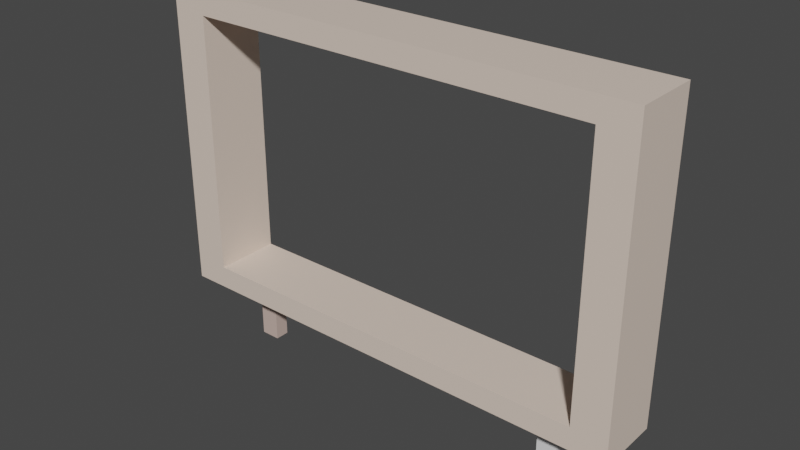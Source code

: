# Source: billboard.blend  (saved by Blender 3.0.42; exported with 4.5.12 LTS)
import bpy
from mathutils import Matrix  # noqa: F401  (used for matrix-valued properties, if any)

bpy.ops.wm.read_factory_settings(use_empty=True)
scene = bpy.context.scene
scene.name = 'Scene'

# ---- collections
col_collection = bpy.data.collections.new('Collection'); scene.collection.children.link(col_collection)

# ---- materials (node trees are filled in below, after node groups)
mat_material = bpy.data.materials.new('Material')
mat_material.use_transparent_shadow = False
mat_material_001 = bpy.data.materials.new('Material.001')
mat_material_001.use_transparent_shadow = False

# ---- material node trees
mat_material.use_nodes = True; mat_material.node_tree.nodes.clear()
_N = mat_material.node_tree.nodes; _L = mat_material.node_tree.links
n0 = _N.new('ShaderNodeBsdfPrincipled'); n0.name = 'Principled BSDF'; n0.location = (10, 300)
n0.distribution = 'GGX'
n0.subsurface_method = 'RANDOM_WALK_SKIN'
n0.inputs[0].default_value = (0.8, 0.6578, 0.5562, 1.0)
n0.inputs[3].default_value = 1.45
n0.inputs[27].default_value = (0.0, 0.0, 0.0, 1.0)
n0.inputs[28].default_value = 1.0
n1 = _N.new('ShaderNodeOutputMaterial'); n1.name = 'Material Output'; n1.location = (300, 300)
_L.new(n0.outputs[0], n1.inputs[0])
n1.is_active_output = True
mat_material_001.use_nodes = True; mat_material_001.node_tree.nodes.clear()
_N = mat_material_001.node_tree.nodes; _L = mat_material_001.node_tree.links
n0 = _N.new('ShaderNodeBsdfPrincipled'); n0.name = 'Principled BSDF'; n0.location = (10, 300)
n0.distribution = 'GGX'
n0.subsurface_method = 'RANDOM_WALK_SKIN'
n0.inputs[0].default_value = (0.6038, 0.4573, 0.3998, 1.0)
n0.inputs[3].default_value = 1.45
n0.inputs[27].default_value = (0.0, 0.0, 0.0, 1.0)
n0.inputs[28].default_value = 1.0
n1 = _N.new('ShaderNodeOutputMaterial'); n1.name = 'Material Output'; n1.location = (300, 300)
_L.new(n0.outputs[0], n1.inputs[0])
n1.is_active_output = True

# ---- world
world_world = bpy.data.worlds.new('World'); scene.world = world_world
world_world.use_nodes = True; world_world.node_tree.nodes.clear()
_N = world_world.node_tree.nodes; _L = world_world.node_tree.links
n0 = _N.new('ShaderNodeOutputWorld'); n0.name = 'World Output'; n0.location = (300, 300)
n1 = _N.new('ShaderNodeBackground'); n1.name = 'Background'; n1.location = (10, 300)
n1.inputs[0].default_value = (0.05088, 0.05088, 0.05088, 1.0)
_L.new(n1.outputs[0], n0.inputs[0])
n0.is_active_output = True
world_world.color = (0.05088, 0.05088, 0.05088)
world_world.use_sun_shadow = False
world_world.sun_shadow_jitter_overblur = 0.0

# ---- meshes
me_cube_005 = bpy.data.meshes.new('Cube.005')
me_cube_005.from_pydata([(1.0, 1.0, 1.0), (1.0, 1.0, -1.0), (1.0, -1.0, 1.0), (1.0, -1.0, -1.0), (-1.0, 1.0, 1.0), (-1.0, 1.0, -1.0), (-1.0, -1.0, 1.0), (-1.0, -1.0, -1.0), (-1.0, -0.8516, 0.8516), (-1.0, -0.8516, -0.8516), (-1.0, 0.8516, -0.8516), (-1.0, 0.8516, 0.8516), (1.0, 0.8516, 0.8516), (1.0, -0.8516, -0.8516), (1.0, -0.8516, 0.8516), (1.0, 0.8516, -0.8516)], [], [(0, 4, 6, 2), (3, 2, 6, 7), (7, 6, 4, 5, 10, 11, 8, 9), (5, 7, 9, 10), (5, 1, 3, 7), (15, 1, 0, 2, 3, 13, 14, 12), (13, 3, 1, 15), (5, 4, 0, 1), (8, 11, 12, 14), (8, 14, 13, 9), (10, 9, 13, 15), (11, 10, 15, 12)])
_uv = me_cube_005.uv_layers.new(name='UVMap')
_uv.uv.foreach_set('vector', [0.625, 0.5, 0.875, 0.5, 0.875, 0.75, 0.625, 0.75, 0.375, 0.75, 0.625, 0.75, 0.625, 1.0, 0.375, 1.0, 0.375, 0.0, 0.625, 0.0, 0.625, 0.25, 0.375, 0.25, 0.3936, 0.2314, 0.6064, 0.2314, 0.6064, 0.01855, 0.3936, 0.01855, 0.375, 0.25, 0.375, 0.0, 0.3936, 0.01855, 0.3936, 0.2314, 0.125, 0.5, 0.375, 0.5, 0.375, 0.75, 0.125, 0.75, 0.3936, 0.5186, 0.375, 0.5, 0.625, 0.5, 0.625, 0.75, 0.375, 0.75, 0.3936, 0.7314, 0.6064, 0.7314, 0.6064, 0.5186, 0.3936, 0.7314, 0.375, 0.75, 0.375, 0.5, 0.3936, 0.5186, 0.375, 0.25, 0.625, 0.25, 0.625, 0.5, 0.375, 0.5, 0.8235, 0.75, 0.8235, 0.5, 0.6765, 0.5, 0.6765, 0.75, 0.625, 0.9485, 0.625, 0.8015, 0.375, 0.8015, 0.375, 0.9485, 0.1765, 0.5, 0.1765, 0.75, 0.3235, 0.75, 0.3235, 0.5, 0.625, 0.3015, 0.375, 0.3015, 0.375, 0.4485, 0.625, 0.4485])
me_cube_005.materials.append(mat_material)
me_cube_005.use_remesh_preserve_volume = False
me_cube_005.use_remesh_preserve_attributes = False
me_cube_005.use_mirror_vertex_groups = False
me_cube_005.update()
me_cube = bpy.data.meshes.new('Cube')
me_cube.from_pydata([(-1.0, -1.0, -1.0), (-1.0, -1.0, 1.0), (-1.0, 1.0, -1.0), (-1.0, 1.0, 1.0), (1.0, -1.0, -1.0), (1.0, -1.0, 1.0), (1.0, 1.0, -1.0), (1.0, 1.0, 1.0)], [], [(0, 1, 3, 2), (2, 3, 7, 6), (6, 7, 5, 4), (4, 5, 1, 0), (2, 6, 4, 0), (7, 3, 1, 5)])
_uv = me_cube.uv_layers.new(name='UVMap')
_uv.uv.foreach_set('vector', [0.375, 0.0, 0.625, 0.0, 0.625, 0.25, 0.375, 0.25, 0.375, 0.25, 0.625, 0.25, 0.625, 0.5, 0.375, 0.5, 0.375, 0.5, 0.625, 0.5, 0.625, 0.75, 0.375, 0.75, 0.375, 0.75, 0.625, 0.75, 0.625, 1.0, 0.375, 1.0, 0.125, 0.5, 0.375, 0.5, 0.375, 0.75, 0.125, 0.75, 0.625, 0.5, 0.875, 0.5, 0.875, 0.75, 0.625, 0.75])
me_cube.use_remesh_fix_poles = True
me_cube.use_remesh_preserve_attributes = False
me_cube.update()
me_cube_002 = bpy.data.meshes.new('Cube.002')
me_cube_002.from_pydata([(-1.0, -1.0, -1.0), (-1.0, -1.0, 1.0), (-1.0, 1.0, -1.0), (-1.0, 1.0, 1.0), (1.0, -1.0, -1.0), (1.0, -1.0, 1.0), (1.0, 1.0, -1.0), (1.0, 1.0, 1.0)], [], [(0, 1, 3, 2), (2, 3, 7, 6), (6, 7, 5, 4), (4, 5, 1, 0), (2, 6, 4, 0), (7, 3, 1, 5)])
_uv = me_cube_002.uv_layers.new(name='UVMap')
_uv.uv.foreach_set('vector', [0.375, 0.0, 0.625, 0.0, 0.625, 0.25, 0.375, 0.25, 0.375, 0.25, 0.625, 0.25, 0.625, 0.5, 0.375, 0.5, 0.375, 0.5, 0.625, 0.5, 0.625, 0.75, 0.375, 0.75, 0.375, 0.75, 0.625, 0.75, 0.625, 1.0, 0.375, 1.0, 0.125, 0.5, 0.375, 0.5, 0.375, 0.75, 0.125, 0.75, 0.625, 0.5, 0.875, 0.5, 0.875, 0.75, 0.625, 0.75])
me_cube_002.materials.append(mat_material_001)
me_cube_002.use_remesh_fix_poles = True
me_cube_002.use_remesh_preserve_attributes = False
me_cube_002.update()

# ---- objects
ob_cube_003 = bpy.data.objects.new('Cube.003', me_cube_005)
ob_cube = bpy.data.objects.new('Cube', me_cube)
ob_cube_001 = bpy.data.objects.new('Cube.001', me_cube_002)

# ---- transforms, parenting, visibility, modifiers, constraints
ob_cube_003.location = (-1.693e-16, 1.693e-16, 0.0)
ob_cube_003.rotation_euler = (0.0, -0.0, 1.571)
ob_cube_003.scale = (0.2157, 1.565, 0.9978)
ob_cube_003.lock_rotations_4d = False
ob_cube_003.empty_display_type = 'ARROWS'
ob_cube_003.lineart.crease_threshold = 0.0
ob_cube.location = (1.103, -1.192e-07, -1.144)
ob_cube.rotation_euler = (0.0, -0.0, 1.571)
ob_cube.scale = (0.04652, 0.06458, 0.222)
ob_cube_001.location = (-1.103, 1.192e-07, -1.144)
ob_cube_001.rotation_euler = (0.0, -0.0, 1.571)
ob_cube_001.scale = (0.04652, 0.06458, 0.222)

# ---- collection membership
col_collection.objects.link(ob_cube_003)
col_collection.objects.link(ob_cube)
col_collection.objects.link(ob_cube_001)

# ---- scene / render settings (as saved in the file)
scene.frame_start = 1; scene.frame_end = 250; scene.frame_set(1)
scene.render.engine = 'BLENDER_EEVEE_NEXT'
scene.cycles.sampling_pattern = 'TABULATED_SOBOL'
scene.cycles.use_light_tree = False
scene.view_settings.view_transform = 'Filmic'
bpy.context.view_layer.update()

# ---- added for rendering (the .blend has no active camera and no usable light): camera, sun
cam_auto = bpy.data.cameras.new('AutoCamera')
cam_auto.lens = 50.0
cam_auto.sensor_width = 36.0
cam_auto.clip_end = 1000.0
ob_auto_camera = bpy.data.objects.new('AutoCamera', cam_auto)
scene.collection.objects.link(ob_auto_camera)
ob_auto_camera.location = (3.65124, -4.38149, 2.7371)
ob_auto_camera.rotation_euler = (1.09748, -7.21219e-08, 0.694738)
scene.camera = ob_auto_camera
light_auto_sun = bpy.data.lights.new('AutoSun', 'SUN')
light_auto_sun.energy = 3.0
light_auto_sun.angle = 0.0523599
ob_auto_sun = bpy.data.objects.new('AutoSun', light_auto_sun)
scene.collection.objects.link(ob_auto_sun)
ob_auto_sun.rotation_euler = (0.872665, 0.174533, 0.523599)
bpy.context.view_layer.update()
